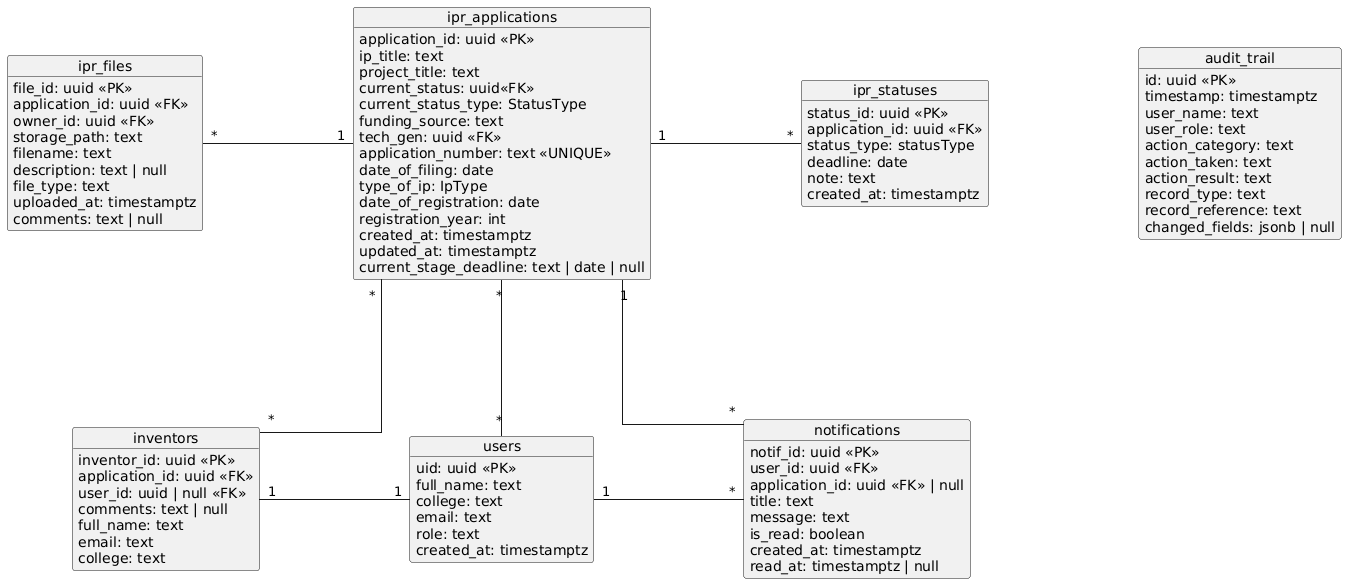

The diagram above was rendered by PlantUML. Its source (embedded in the PNG):
@startuml
hide circle
skinparam objectAttributeIconSize 0
skinparam linetype ortho
skinparam NodeSep 150
skinparam RankSep 140



object "users" as users {
  uid: uuid <<PK>>
  full_name: text
  college: text
  email: text
  role: text
  created_at: timestamptz
}
'
object "ipr_applications" as applications {
  application_id: uuid <<PK>>
  ip_title: text
  project_title: text
  current_status: uuid<<FK>>
  ' for easy access of type (cached)
  current_status_type: StatusType 
  funding_source: text
  tech_gen: uuid <<FK>>
  application_number: text <<UNIQUE>>
  date_of_filing: date
  type_of_ip: IpType
  date_of_registration: date
  registration_year: int
  created_at: timestamptz
  updated_at: timestamptz
  current_stage_deadline: text | date | null
}

object "notifications" as notifs{
  notif_id: uuid <<PK>>
  user_id: uuid <<FK>>
  application_id: uuid <<FK>> | null
  title: text
  message: text
  is_read: boolean
  created_at: timestamptz
  read_at: timestamptz | null
}

object "ipr_statuses" as statuses {
  status_id: uuid <<PK>>
  application_id: uuid <<FK>>
  status_type: statusType
  deadline: date
  note: text
  created_at: timestamptz
}

object "ipr_files" as files {
  file_id: uuid <<PK>>
  application_id: uuid <<FK>>
  owner_id: uuid <<FK>>
  storage_path: text
  filename: text
  description: text | null
  file_type: text
  uploaded_at: timestamptz
  comments: text | null
}

object "inventors" as inv {
  inventor_id: uuid <<PK>>
  application_id: uuid <<FK>>
  user_id: uuid | null <<FK>>
  comments: text | null
  full_name: text
  email: text
  college: text
}

object "audit_trail" as audit {
  id: uuid <<PK>>
  timestamp: timestamptz
  user_name: text
  user_role: text
  action_category: text
  action_taken: text
  action_result: text
  record_type: text
  record_reference: text
  changed_fields: jsonb | null
}

applications "1" -left- "*" files
users "*" -up- "*" applications
applications "1" -right- "*" statuses
applications "*" -- "*" inv
applications "1" -- "*" notifs
users "1" -right- "*" notifs
inv "1" -right- "1" users
@enduml